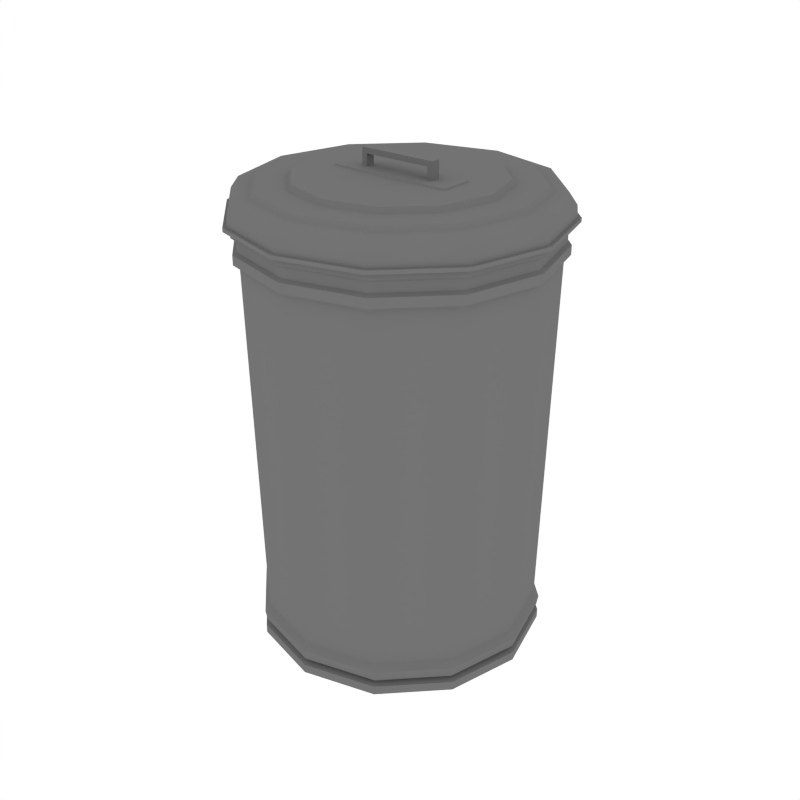 # Source: Trashcan_Large.blend  (saved by Blender 2.79.0; exported with 4.5.12 LTS)
import bpy
from mathutils import Matrix  # noqa: F401  (used for matrix-valued properties, if any)

bpy.ops.wm.read_factory_settings(use_empty=True)
scene = bpy.context.scene
scene.name = 'Scene'

# ---- collections
col_collection_1 = bpy.data.collections.new('Collection 1'); scene.collection.children.link(col_collection_1)

# ---- materials (node trees are filled in below, after node groups)
mat_lightmetal = bpy.data.materials.new('LightMetal')
mat_lightmetal.alpha_threshold = 0.0
mat_lightmetal.diffuse_color = (0.1734, 0.1734, 0.1734, 1.0)
mat_lightmetal.roughness = 0.5

# ---- node groups
ng_auto_smooth = bpy.data.node_groups.new('Auto Smooth', 'GeometryNodeTree')
_s = ng_auto_smooth.interface.new_socket(name='Geometry', in_out='OUTPUT', socket_type='NodeSocketGeometry')
_s = ng_auto_smooth.interface.new_socket(name='Geometry', in_out='INPUT', socket_type='NodeSocketGeometry')
_s = ng_auto_smooth.interface.new_socket(name='Angle', in_out='INPUT', socket_type='NodeSocketFloat')
_s.subtype = 'ANGLE'
_s.min_value = 0.0
_s.max_value = 3.142
ng_auto_smooth.is_modifier = True
_N = ng_auto_smooth.nodes; _L = ng_auto_smooth.links
n0 = _N.new('NodeGroupOutput'); n0.name = 'Group Output'; n0.location = (480, -100)
n1 = _N.new('NodeGroupInput'); n1.name = 'Group Input'; n1.location = (-420, -300)
n2 = _N.new('NodeGroupInput'); n2.name = 'Group Input.001'; n2.location = (-60, -100)
n3 = _N.new('GeometryNodeSetShadeSmooth'); n3.name = 'Set Shade Smooth'; n3.location = (120, -100)
n3.domain = 'EDGE'
n4 = _N.new('GeometryNodeSetShadeSmooth'); n4.name = 'Set Shade Smooth.001'; n4.location = (300, -100)
n5 = _N.new('GeometryNodeInputMeshEdgeAngle'); n5.name = 'Edge Angle'; n5.location = (-420, -220)
n6 = _N.new('GeometryNodeInputEdgeSmooth'); n6.name = 'Is Edge Smooth'; n6.location = (-60, -160)
n7 = _N.new('GeometryNodeInputShadeSmooth'); n7.name = 'Is Face Smooth'; n7.location = (-240, -340)
n8 = _N.new('FunctionNodeBooleanMath'); n8.name = 'Boolean Math'; n8.location = (-60, -220)
n9 = _N.new('FunctionNodeCompare'); n9.name = 'Compare'; n9.location = (-240, -180)
n9.operation = 'LESS_EQUAL'
_L.new(n5.outputs[0], n9.inputs[0])
_L.new(n4.outputs[0], n0.inputs[0])
_L.new(n1.outputs[1], n9.inputs[1])
_L.new(n9.outputs[0], n8.inputs[0])
_L.new(n7.outputs[0], n8.inputs[1])
_L.new(n2.outputs[0], n3.inputs[0])
_L.new(n6.outputs[0], n3.inputs[1])
_L.new(n3.outputs[0], n4.inputs[0])
_L.new(n8.outputs[0], n3.inputs[2])
n0.is_active_output = True

# ---- material node trees

# ---- world
world_world = bpy.data.worlds.new('World'); scene.world = world_world
world_world.color = (1.0, 1.0, 1.0)
world_world.use_sun_shadow = False
world_world.sun_shadow_jitter_overblur = 0.0
world_world.cycles.sampling_method = 'NONE'
world_world.cycles.sample_map_resolution = 256

# ---- meshes
me_cylinder_004 = bpy.data.meshes.new('Cylinder.004')
me_cylinder_004.from_pydata([(-5.219e-08, 0.5358, 0.1195), (-5.09e-08, 0.563, 1.502), (0.2679, 0.4641, 0.1195), (0.2815, 0.4876, 1.502), (0.4641, 0.2679, 0.1195), (0.4876, 0.2815, 1.502), (0.5358, -2.8e-07, 0.1195), (0.563, -2.745e-07, 1.502), (0.4641, -0.2679, 0.1195), (0.4876, -0.2815, 1.502), (0.2679, -0.4641, 0.1195), (0.2815, -0.4876, 1.502), (2.872e-08, -0.5358, 0.1195), (3.411e-08, -0.563, 1.502), (-0.2679, -0.4641, 0.1195), (-0.2815, -0.4876, 1.502), (-0.4641, -0.2679, 0.1195), (-0.4876, -0.2815, 1.502), (-0.5358, -5.057e-07, 0.1195), (-0.563, -5.116e-07, 1.502), (-0.4641, 0.2679, 0.1195), (-0.4876, 0.2815, 1.502), (-0.2679, 0.4641, 0.1195), (-0.2815, 0.4876, 1.502), (-5.144e-08, 0.5563, 0.0951), (0.2782, 0.4818, 0.0951), (0.4818, 0.2782, 0.0951), (0.5563, -2.767e-07, 0.0951), (0.4818, -0.2782, 0.0951), (0.2782, -0.4818, 0.0951), (3.256e-08, -0.5563, 0.0951), (-0.2782, -0.4818, 0.0951), (-0.4818, -0.2782, 0.0951), (-0.5563, -5.11e-07, 0.0951), (-0.4818, 0.2782, 0.0951), (-0.2782, 0.4818, 0.0951), (-5.213e-08, 0.5497, 0.05722), (0.2748, 0.476, 0.05722), (0.476, 0.2748, 0.05722), (0.5497, -2.78e-07, 0.05722), (0.476, -0.2748, 0.05722), (0.2748, -0.476, 0.05722), (3.086e-08, -0.5497, 0.05722), (-0.2748, -0.476, 0.05722), (-0.476, -0.2748, 0.05722), (-0.5497, -5.095e-07, 0.05722), (-0.476, 0.2748, 0.05722), (-0.2748, 0.476, 0.05722), (-5.247e-08, 0.5283, 0.03558), (0.2641, 0.4575, 0.03558), (0.4575, 0.2641, 0.03558), (0.5283, -2.815e-07, 0.03558), (0.4575, -0.2641, 0.03558), (0.2641, -0.4575, 0.03558), (2.729e-08, -0.5283, 0.03558), (-0.2641, -0.4575, 0.03558), (-0.4575, -0.2641, 0.03558), (-0.5283, -5.04e-07, 0.03558), (-0.4575, 0.2641, 0.03558), (-0.2641, 0.4575, 0.03558), (-5.151e-08, 0.5549, 0.03017), (0.2775, 0.4806, 0.03017), (0.4806, 0.2775, 0.03017), (0.5549, -2.771e-07, 0.03017), (0.4806, -0.2775, 0.03017), (0.2775, -0.4806, 0.03017), (3.228e-08, -0.5549, 0.03017), (-0.2775, -0.4806, 0.03017), (-0.4806, -0.2775, 0.03017), (-0.5549, -5.109e-07, 0.03017), (-0.4806, 0.2775, 0.03017), (-0.2775, 0.4806, 0.03017), (-5.148e-08, 0.5549, -0.005004), (0.2775, 0.4806, -0.005004), (0.4806, 0.2775, -0.005004), (0.5549, -2.771e-07, -0.005004), (0.4806, -0.2775, -0.005004), (0.2775, -0.4806, -0.005004), (3.231e-08, -0.5549, -0.005004), (-0.2775, -0.4806, -0.005004), (-0.4806, -0.2775, -0.005004), (-0.5549, -5.109e-07, -0.005004), (-0.4806, 0.2775, -0.005004), (-0.2775, 0.4806, -0.005004), (0.2928, 0.5071, 1.519), (-4.972e-08, 0.5855, 1.519), (0.5071, 0.2928, 1.519), (0.5855, -2.711e-07, 1.519), (0.5071, -0.2928, 1.519), (0.2928, -0.5071, 1.519), (3.869e-08, -0.5855, 1.519), (-0.2928, -0.5071, 1.519), (-0.5071, -0.2928, 1.519), (-0.5855, -5.177e-07, 1.519), (-0.5071, 0.2928, 1.519), (-0.2928, 0.5071, 1.519), (0.2928, 0.5071, 1.554), (-5.371e-08, 0.5855, 1.554), (0.5071, 0.2928, 1.554), (0.5855, -2.711e-07, 1.554), (0.5071, -0.2928, 1.554), (0.2928, -0.5071, 1.554), (3.47e-08, -0.5855, 1.554), (-0.2928, -0.5071, 1.554), (-0.5071, -0.2928, 1.554), (-0.5855, -5.177e-07, 1.554), (-0.5071, 0.2928, 1.554), (-0.2928, 0.5071, 1.554), (0.2858, 0.495, 1.564), (-5.418e-08, 0.5715, 1.564), (0.495, 0.2858, 1.564), (0.5715, -2.733e-07, 1.564), (0.495, -0.2858, 1.564), (0.2858, -0.495, 1.564), (3.212e-08, -0.5715, 1.564), (-0.2858, -0.495, 1.564), (-0.495, -0.2858, 1.564), (-0.5715, -5.141e-07, 1.564), (-0.495, 0.2858, 1.564), (-0.2858, 0.495, 1.564), (0.2858, 0.495, 1.6), (-5.418e-08, 0.5715, 1.6), (0.495, 0.2858, 1.6), (0.5715, -2.733e-07, 1.6), (0.495, -0.2858, 1.6), (0.2858, -0.495, 1.6), (3.212e-08, -0.5715, 1.6), (-0.2858, -0.495, 1.6), (-0.495, -0.2858, 1.6), (-0.5715, -5.141e-07, 1.6), (-0.495, 0.2858, 1.6), (-0.2858, 0.495, 1.6), (0.2939, 0.509, 1.613), (-5.421e-08, 0.5877, 1.613), (0.509, 0.2939, 1.613), (0.5877, -2.709e-07, 1.613), (0.509, -0.2939, 1.613), (0.2939, -0.509, 1.613), (3.453e-08, -0.5877, 1.613), (-0.2939, -0.509, 1.613), (-0.509, -0.2939, 1.613), (-0.5877, -5.185e-07, 1.613), (-0.509, 0.2939, 1.613), (-0.2939, 0.509, 1.613), (0.2939, 0.509, 1.661), (-5.241e-08, 0.5877, 1.661), (0.509, 0.2939, 1.661), (0.5877, -2.709e-07, 1.661), (0.509, -0.2939, 1.661), (0.2939, -0.509, 1.661), (3.633e-08, -0.5877, 1.661), (-0.2939, -0.509, 1.661), (-0.509, -0.2939, 1.661), (-0.5877, -5.185e-07, 1.661), (-0.509, 0.2939, 1.661), (-0.2939, 0.509, 1.661), (0.2826, 0.4896, 1.668), (-5.277e-08, 0.5653, 1.668), (0.4896, 0.2826, 1.668), (0.5653, -2.746e-07, 1.668), (0.4896, -0.2826, 1.668), (0.2826, -0.4896, 1.668), (3.258e-08, -0.5653, 1.668), (-0.2826, -0.4896, 1.668), (-0.4896, -0.2826, 1.668), (-0.5653, -5.127e-07, 1.668), (-0.4896, 0.2826, 1.668), (-0.2826, 0.4896, 1.668), (0.2712, 0.4698, 1.668), (-5.275e-08, 0.5425, 1.668), (0.4698, 0.2712, 1.668), (0.5425, -2.786e-07, 1.668), (0.4698, -0.2712, 1.668), (0.2712, -0.4698, 1.668), (2.917e-08, -0.5425, 1.668), (-0.2712, -0.4698, 1.668), (-0.4698, -0.2712, 1.668), (-0.5425, -5.071e-07, 1.668), (-0.4698, 0.2712, 1.668), (-0.2712, 0.4698, 1.668), (0.2508, 0.4344, 0.08462), (-5.365e-08, 0.5016, 0.08462), (0.4344, 0.2508, 0.08462), (0.5016, -2.854e-07, 0.08462), (0.4344, -0.2508, 0.08462), (0.2508, -0.4344, 0.08462), (2.209e-08, -0.5016, 0.08462), (-0.2508, -0.4344, 0.08462), (-0.4344, -0.2508, 0.08462), (-0.5016, -4.967e-07, 0.08462), (-0.4344, 0.2508, 0.08462), (-0.2508, 0.4344, 0.08462), (0.3058, 0.5297, 1.636), (-5.267e-08, 0.6116, 1.636), (0.5297, 0.3058, 1.636), (0.6116, -2.66e-07, 1.636), (0.5297, -0.3058, 1.636), (0.3058, -0.5297, 1.636), (3.969e-08, -0.6116, 1.636), (-0.3058, -0.5297, 1.636), (-0.5297, -0.3058, 1.636), (-0.6116, -5.236e-07, 1.636), (-0.5297, 0.3058, 1.636), (-0.3058, 0.5297, 1.636), (0.3058, 0.5297, 1.65), (-5.552e-08, 0.6116, 1.65), (0.5297, 0.3058, 1.65), (0.6116, -2.66e-07, 1.65), (0.5297, -0.3058, 1.65), (0.3058, -0.5297, 1.65), (3.683e-08, -0.6116, 1.65), (-0.3058, -0.5297, 1.65), (-0.5297, -0.3058, 1.65), (-0.6116, -5.236e-07, 1.65), (-0.5297, 0.3058, 1.65), (-0.3058, 0.5297, 1.65), (0.2993, 0.5185, 1.65), (-5.548e-08, 0.5987, 1.65), (0.5185, 0.2993, 1.65), (0.5987, -2.681e-07, 1.65), (0.5185, -0.2993, 1.65), (0.2993, -0.5185, 1.65), (3.492e-08, -0.5987, 1.65), (-0.2993, -0.5185, 1.65), (-0.5185, -0.2993, 1.65), (-0.5987, -5.202e-07, 1.65), (-0.5185, 0.2993, 1.65), (-0.2993, 0.5185, 1.65), (-0.2604, 0.451, 1.735), (-0.451, 0.2604, 1.735), (-0.5208, -4.898e-07, 1.735), (-0.451, -0.2604, 1.735), (-0.2604, -0.451, 1.735), (2.238e-08, -0.5208, 1.735), (0.2604, -0.451, 1.735), (0.451, -0.2604, 1.735), (0.5208, -2.754e-07, 1.735), (0.451, 0.2604, 1.735), (0.2604, 0.451, 1.735), (-4.374e-08, 0.5208, 1.735), (0.2827, 0.4897, 1.735), (0.2972, 0.5147, 1.694), (-5.043e-08, 0.5943, 1.694), (-4.223e-08, 0.5655, 1.735), (0.4897, 0.2827, 1.735), (0.5147, 0.2972, 1.694), (0.5655, -2.676e-07, 1.735), (0.5943, -2.687e-07, 1.694), (0.4897, -0.2827, 1.735), (0.5147, -0.2972, 1.694), (0.2827, -0.4897, 1.735), (0.2972, -0.5147, 1.694), (2.956e-08, -0.5655, 1.735), (3.932e-08, -0.5943, 1.694), (-0.2827, -0.4897, 1.735), (-0.2972, -0.5147, 1.694), (-0.4897, -0.2827, 1.735), (-0.5147, -0.2972, 1.694), (-0.5655, -5.005e-07, 1.735), (-0.5943, -5.191e-07, 1.694), (-0.4897, 0.2827, 1.735), (-0.5147, 0.2972, 1.694), (-0.2827, 0.4897, 1.735), (-0.2972, 0.5147, 1.694), (-0.4333, 0.2502, 1.751), (-0.2502, 0.4333, 1.751), (-0.4333, -0.2502, 1.751), (-0.5003, -4.85e-07, 1.751), (1.863e-08, -0.5003, 1.751), (-0.2502, -0.4333, 1.751), (0.4333, -0.2502, 1.751), (0.2502, -0.4333, 1.751), (0.4333, 0.2502, 1.751), (0.5003, -2.79e-07, 1.751), (-4.489e-08, 0.5003, 1.751), (0.2502, 0.4333, 1.751), (-0.3401, 0.1964, 1.751), (-0.1964, 0.3401, 1.751), (-0.3401, -0.1964, 1.751), (-0.3927, -4.594e-07, 1.751), (3.425e-09, -0.3927, 1.751), (-0.1964, -0.3401, 1.751), (0.3401, -0.1964, 1.751), (0.1964, -0.3401, 1.751), (0.3401, 0.1964, 1.751), (0.3927, -2.977e-07, 1.751), (-4.644e-08, 0.3927, 1.751), (0.1964, 0.3401, 1.751), (-0.3264, 0.1884, 1.77), (-0.1884, 0.3264, 1.77), (-0.3264, -0.1884, 1.77), (-0.3769, -4.556e-07, 1.77), (8.41e-10, -0.3769, 1.77), (-0.1884, -0.3264, 1.77), (0.3264, -0.1884, 1.77), (0.1884, -0.3264, 1.77), (0.3264, 0.1884, 1.77), (0.3769, -3.005e-07, 1.77), (-4.701e-08, 0.3769, 1.77), (0.1884, 0.3264, 1.77), (-0.1313, -0.01879, 1.82), (-0.1313, -0.01879, 1.841), (-0.1313, 0.01879, 1.82), (-0.1313, 0.01879, 1.841), (0.1313, -0.01879, 1.82), (0.1313, -0.01879, 1.841), (0.1313, 0.01879, 1.82), (0.1313, 0.01879, 1.841), (-0.1508, 0.01879, 1.82), (-0.1508, -0.01879, 1.82), (-0.1508, -0.01879, 1.841), (-0.1508, 0.01879, 1.841), (0.1508, 0.01879, 1.841), (0.1508, 0.01879, 1.82), (0.1508, -0.01879, 1.82), (0.1508, -0.01879, 1.841), (-0.1313, 0.01879, 1.77), (-0.1313, -0.01879, 1.77), (0.1313, -0.01879, 1.77), (0.1313, 0.01879, 1.77), (-0.1508, 0.01879, 1.77), (-0.1508, -0.01879, 1.77), (0.1508, -0.01879, 1.77), (0.1508, 0.01879, 1.77), (-0.2361, -0.06186, 1.776), (-0.2361, 0.06186, 1.776), (0.2361, -0.06186, 1.776), (0.2361, 0.06186, 1.776), (-0.2448, -0.07044, 1.762), (-0.2448, 0.07043, 1.762), (0.2448, 0.07043, 1.762), (0.2448, -0.07044, 1.762)], [], [(0, 1, 3, 2), (2, 3, 5, 4), (4, 5, 7, 6), (6, 7, 9, 8), (8, 9, 11, 10), (10, 11, 13, 12), (12, 13, 15, 14), (14, 15, 17, 16), (16, 17, 19, 18), (18, 19, 21, 20), (1, 23, 95, 85), (20, 21, 23, 22), (22, 23, 1, 0), (16, 18, 33, 32), (30, 31, 43, 42), (14, 16, 32, 31), (12, 14, 31, 30), (10, 12, 30, 29), (8, 10, 29, 28), (6, 8, 28, 27), (22, 0, 24, 35), (0, 2, 25, 24), (4, 6, 27, 26), (20, 22, 35, 34), (2, 4, 26, 25), (18, 20, 34, 33), (45, 46, 58, 57), (27, 28, 40, 39), (34, 35, 47, 46), (24, 25, 37, 36), (31, 32, 44, 43), (28, 29, 41, 40), (35, 24, 36, 47), (25, 26, 38, 37), (32, 33, 45, 44), (29, 30, 42, 41), (26, 27, 39, 38), (33, 34, 46, 45), (50, 51, 63, 62), (42, 43, 55, 54), (39, 40, 52, 51), (46, 47, 59, 58), (36, 37, 49, 48), (43, 44, 56, 55), (40, 41, 53, 52), (47, 36, 48, 59), (37, 38, 50, 49), (44, 45, 57, 56), (41, 42, 54, 53), (38, 39, 51, 50), (62, 63, 75, 74), (57, 58, 70, 69), (54, 55, 67, 66), (51, 52, 64, 63), (58, 59, 71, 70), (48, 49, 61, 60), (55, 56, 68, 67), (52, 53, 65, 64), (59, 48, 60, 71), (49, 50, 62, 61), (56, 57, 69, 68), (53, 54, 66, 65), (72, 73, 74, 75, 76, 77, 78, 79, 80, 81, 82, 83), (69, 70, 82, 81), (66, 67, 79, 78), (63, 64, 76, 75), (70, 71, 83, 82), (60, 61, 73, 72), (67, 68, 80, 79), (64, 65, 77, 76), (71, 60, 72, 83), (61, 62, 74, 73), (68, 69, 81, 80), (65, 66, 78, 77), (90, 89, 101, 102), (3, 1, 85, 84), (7, 5, 86, 87), (23, 21, 94, 95), (5, 3, 84, 86), (21, 19, 93, 94), (19, 17, 92, 93), (17, 15, 91, 92), (15, 13, 90, 91), (13, 11, 89, 90), (11, 9, 88, 89), (9, 7, 87, 88), (105, 104, 116, 117), (87, 86, 98, 99), (94, 93, 105, 106), (91, 90, 102, 103), (88, 87, 99, 100), (95, 94, 106, 107), (84, 85, 97, 96), (92, 91, 103, 104), (89, 88, 100, 101), (85, 95, 107, 97), (86, 84, 96, 98), (93, 92, 104, 105), (110, 108, 120, 122), (102, 101, 113, 114), (99, 98, 110, 111), (106, 105, 117, 118), (103, 102, 114, 115), (100, 99, 111, 112), (107, 106, 118, 119), (96, 97, 109, 108), (104, 103, 115, 116), (101, 100, 112, 113), (97, 107, 119, 109), (98, 96, 108, 110), (121, 131, 143, 133), (117, 116, 128, 129), (114, 113, 125, 126), (111, 110, 122, 123), (118, 117, 129, 130), (115, 114, 126, 127), (112, 111, 123, 124), (119, 118, 130, 131), (108, 109, 121, 120), (116, 115, 127, 128), (113, 112, 124, 125), (109, 119, 131, 121), (137, 136, 148, 149), (122, 120, 132, 134), (129, 128, 140, 141), (126, 125, 137, 138), (123, 122, 134, 135), (130, 129, 141, 142), (127, 126, 138, 139), (124, 123, 135, 136), (131, 130, 142, 143), (120, 121, 133, 132), (128, 127, 139, 140), (125, 124, 136, 137), (149, 148, 160, 161), (133, 143, 155, 145), (134, 132, 144, 146), (141, 140, 152, 153), (138, 137, 149, 150), (135, 134, 146, 147), (142, 141, 153, 154), (139, 138, 150, 151), (136, 135, 147, 148), (143, 142, 154, 155), (132, 133, 145, 144), (140, 139, 151, 152), (164, 163, 175, 176), (145, 155, 167, 157), (146, 144, 156, 158), (153, 152, 164, 165), (150, 149, 161, 162), (147, 146, 158, 159), (154, 153, 165, 166), (151, 150, 162, 163), (148, 147, 159, 160), (155, 154, 166, 167), (144, 145, 157, 156), (152, 151, 163, 164), (168, 169, 181, 180), (161, 160, 172, 173), (157, 167, 179, 169), (158, 156, 168, 170), (165, 164, 176, 177), (162, 161, 173, 174), (159, 158, 170, 171), (166, 165, 177, 178), (163, 162, 174, 175), (160, 159, 171, 172), (167, 166, 178, 179), (156, 157, 169, 168), (180, 181, 191, 190, 189, 188, 187, 186, 185, 184, 183, 182), (176, 175, 187, 188), (173, 172, 184, 185), (169, 179, 191, 181), (170, 168, 180, 182), (177, 176, 188, 189), (174, 173, 185, 186), (171, 170, 182, 183), (178, 177, 189, 190), (175, 174, 186, 187), (172, 171, 183, 184), (179, 178, 190, 191), (192, 194, 195, 196, 197, 198, 199, 200, 201, 202, 203, 193), (213, 212, 224, 225), (196, 195, 207, 208), (203, 202, 214, 215), (192, 193, 205, 204), (200, 199, 211, 212), (197, 196, 208, 209), (193, 203, 215, 205), (194, 192, 204, 206), (201, 200, 212, 213), (198, 197, 209, 210), (195, 194, 206, 207), (202, 201, 213, 214), (199, 198, 210, 211), (217, 227, 263, 242), (210, 209, 221, 222), (207, 206, 218, 219), (214, 213, 225, 226), (211, 210, 222, 223), (208, 207, 219, 220), (215, 214, 226, 227), (204, 205, 217, 216), (212, 211, 223, 224), (209, 208, 220, 221), (205, 215, 227, 217), (206, 204, 216, 218), (218, 216, 241, 245), (226, 225, 259, 261), (223, 222, 253, 255), (220, 219, 247, 249), (227, 226, 261, 263), (224, 223, 255, 257), (221, 220, 249, 251), (232, 233, 268, 269), (254, 252, 233, 232), (225, 224, 257, 259), (222, 221, 251, 253), (219, 218, 245, 247), (241, 242, 243, 240), (245, 241, 240, 244), (247, 245, 244, 246), (249, 247, 246, 248), (251, 249, 248, 250), (253, 251, 250, 252), (255, 253, 252, 254), (257, 255, 254, 256), (259, 257, 256, 258), (261, 259, 258, 260), (263, 261, 260, 262), (242, 263, 262, 243), (216, 217, 242, 241), (243, 262, 228, 239), (252, 250, 234, 233), (250, 248, 235, 234), (248, 246, 236, 235), (246, 244, 237, 236), (262, 260, 229, 228), (244, 240, 238, 237), (260, 258, 230, 229), (240, 243, 239, 238), (258, 256, 231, 230), (256, 254, 232, 231), (274, 265, 277, 286), (235, 236, 273, 270), (238, 239, 274, 275), (237, 238, 275, 272), (234, 235, 270, 271), (239, 228, 265, 274), (228, 229, 264, 265), (231, 232, 269, 266), (236, 237, 272, 273), (229, 230, 267, 264), (230, 231, 266, 267), (233, 234, 271, 268), (277, 276, 288, 289), (273, 272, 284, 285), (275, 274, 286, 287), (267, 266, 278, 279), (264, 267, 279, 276), (268, 271, 283, 280), (269, 268, 280, 281), (272, 275, 287, 284), (270, 273, 285, 282), (271, 270, 282, 283), (266, 269, 281, 278), (265, 264, 276, 277), (299, 298, 289, 288, 291, 290, 293, 292, 295, 294, 297, 296), (286, 277, 289, 298), (285, 284, 296, 297), (287, 286, 298, 299), (279, 278, 290, 291), (276, 279, 291, 288), (280, 283, 295, 292), (281, 280, 292, 293), (284, 287, 299, 296), (282, 285, 297, 294), (283, 282, 294, 295), (278, 281, 293, 290), (300, 309, 321, 317), (302, 303, 307, 306), (301, 303, 311, 310), (304, 305, 301, 300), (302, 306, 304, 300), (307, 303, 301, 305), (309, 310, 311, 308), (313, 312, 315, 314), (305, 304, 314, 315), (314, 304, 318, 322), (303, 302, 308, 311), (300, 301, 310, 309), (307, 305, 315, 312), (306, 307, 312, 313), (316, 317, 321, 320), (318, 319, 323, 322), (302, 300, 317, 316), (304, 306, 319, 318), (308, 302, 316, 320), (309, 308, 320, 321), (313, 314, 322, 323), (306, 313, 323, 319), (327, 325, 324, 326), (326, 331, 330, 327), (325, 329, 328, 324), (324, 328, 331, 326), (327, 330, 329, 325)])
me_cylinder_004.polygons.foreach_set('use_smooth', [True] * 307)
me_cylinder_004.materials.append(mat_lightmetal)
me_cylinder_004.use_remesh_preserve_volume = False
me_cylinder_004.use_remesh_preserve_attributes = False
me_cylinder_004.use_mirror_vertex_groups = False
me_cylinder_004.update()

# ---- objects
ob_trashcan_large = bpy.data.objects.new('Trashcan_Large', me_cylinder_004)

# ---- transforms, parenting, visibility, modifiers, constraints
ob_trashcan_large.location = (0.0, 0.0, 0.0)
ob_trashcan_large.lineart.crease_threshold = 0.0
_m = ob_trashcan_large.modifiers.new('Auto Smooth', 'NODES')
_m.node_group = ng_auto_smooth
_gi = [s.identifier for s in ng_auto_smooth.interface.items_tree if s.item_type == 'SOCKET' and s.in_out == 'INPUT']
_m[_gi[1]] = 0.6074  # Angle

# ---- collection membership
col_collection_1.objects.link(ob_trashcan_large)

# ---- scene / render settings (as saved in the file)
scene.frame_start = 1; scene.frame_end = 250; scene.frame_set(0)
scene.render.engine = 'CYCLES'
scene.render.resolution_x = 1000
scene.render.resolution_y = 1000
scene.render.dither_intensity = 0.0
scene.cycles.samples = 200
scene.cycles.sampling_pattern = 'TABULATED_SOBOL'
scene.cycles.light_sampling_threshold = 0.0
scene.cycles.use_adaptive_sampling = False
scene.cycles.use_light_tree = False
scene.cycles.caustics_reflective = False
scene.cycles.caustics_refractive = False
scene.cycles.blur_glossy = 0.0
scene.cycles.max_bounces = 2
scene.cycles.pixel_filter_type = 'GAUSSIAN'
scene.cycles.sample_clamp_indirect = 0.0
scene.view_settings.view_transform = 'Standard'
bpy.context.view_layer.update()

# ---- added for rendering (the .blend has no active camera): camera
cam_auto = bpy.data.cameras.new('AutoCamera')
cam_auto.lens = 50.0
cam_auto.sensor_width = 36.0
cam_auto.clip_end = 1000.0
ob_auto_camera = bpy.data.objects.new('AutoCamera', cam_auto)
scene.collection.objects.link(ob_auto_camera)
ob_auto_camera.location = (2.34091, -2.80909, 2.79087)
ob_auto_camera.rotation_euler = (1.09748, -7.21219e-08, 0.694738)
scene.camera = ob_auto_camera
bpy.context.view_layer.update()
